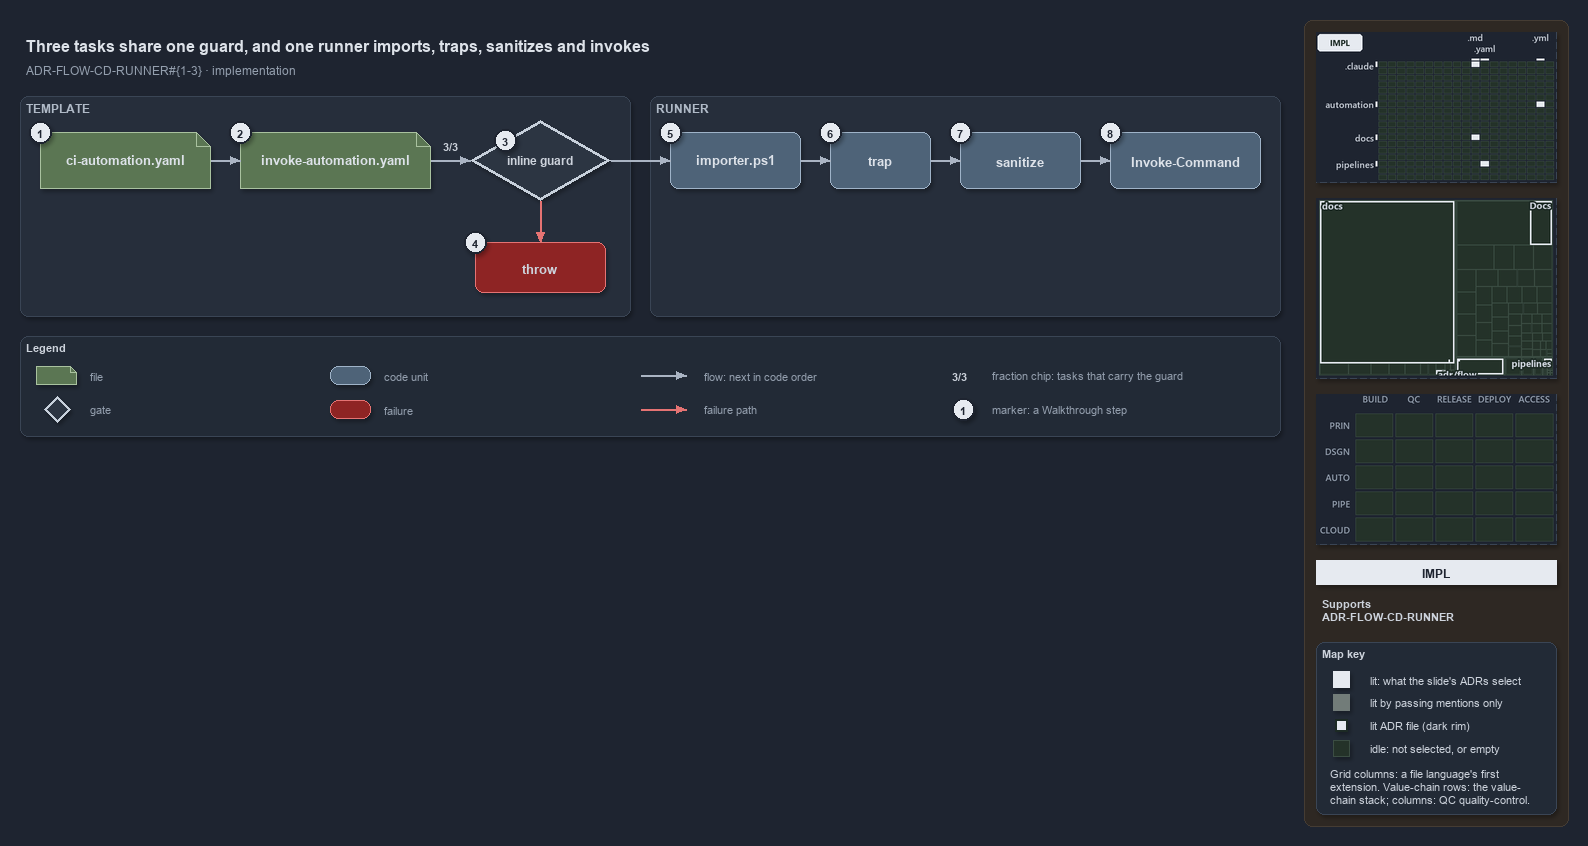

The diagram above was exported from draw.io. Its source (the exported page's mxGraphModel, read from the mxfile embedded in the PNG):
<mxGraphModel dx="1024" dy="768" grid="0" gridSize="10" guides="1" tooltips="1" connect="1" arrows="1" fold="1" page="1" pageScale="1" pageWidth="1572" pageHeight="600" background="#1E2430" math="0" shadow="1">
  <root>
    <mxCell id="0" />
    <mxCell id="1" parent="0" />
    <mxCell id="sidebar-bg" value="" style="rounded=1;arcSize=2;html=1;fillColor=#2E2823;strokeColor=#453C33;shadow=0;" vertex="1" parent="1">
      <mxGeometry x="1304" y="4" width="264" height="806" as="geometry" />
    </mxCell>
    <mxCell id="title" value="Three tasks share one guard, and one runner imports, traps, sanitizes and invokes" style="text;html=1;align=left;verticalAlign=middle;fontSize=16;fontStyle=1;fontColor=#DDE2E9;" vertex="1" parent="1">
      <mxGeometry x="20" y="14" width="1260" height="30" as="geometry" />
    </mxCell>
    <mxCell id="subtitle" value="ADR-FLOW-CD-RUNNER#{1-3} &amp;#183; implementation" style="text;html=1;align=left;verticalAlign=middle;fontSize=12;fontColor=#949FAE;" vertex="1" parent="1">
      <mxGeometry x="20" y="44" width="1240" height="20" as="geometry" />
    </mxCell>
    <mxCell id="band-template" value="TEMPLATE" style="rounded=1;html=1;arcSize=3;fillColor=#262E3B;strokeColor=#3A4555;verticalAlign=top;align=left;spacingLeft=8;fontStyle=1;fontSize=12;fontColor=#B0BAC7;" vertex="1" parent="1">
      <mxGeometry x="20" y="80" width="610" height="220" as="geometry" />
    </mxCell>
    <mxCell id="band-runner" value="RUNNER" style="rounded=1;html=1;arcSize=3;fillColor=#262E3B;strokeColor=#3A4555;verticalAlign=top;align=left;spacingLeft=8;fontStyle=1;fontSize=12;fontColor=#B0BAC7;" vertex="1" parent="1">
      <mxGeometry x="650" y="80" width="630" height="220" as="geometry" />
    </mxCell>
    <mxCell id="ci" value="&lt;b&gt;ci-automation.yaml&lt;/b&gt;" style="shape=note;size=14;whiteSpace=wrap;html=1;fillColor=#5B7653;strokeColor=#A9C29F;fontSize=13;fontColor=#DDE2E9;" vertex="1" parent="1">
      <mxGeometry x="40" y="116" width="170" height="56" as="geometry" />
    </mxCell>
    <mxCell id="template" value="&lt;b&gt;invoke-automation.yaml&lt;/b&gt;" style="shape=note;size=14;whiteSpace=wrap;html=1;fillColor=#5B7653;strokeColor=#A9C29F;fontSize=13;fontColor=#DDE2E9;" vertex="1" parent="1">
      <mxGeometry x="240" y="116" width="190" height="56" as="geometry" />
    </mxCell>
    <mxCell id="guard" value="&lt;b&gt;inline guard&lt;/b&gt;" style="rhombus;whiteSpace=wrap;html=1;fillColor=#2C3542;strokeColor=#C7D0DB;strokeWidth=3;fontSize=12;fontColor=#CDD3DC;" vertex="1" parent="1">
      <mxGeometry x="470" y="104" width="140" height="80" as="geometry" />
    </mxCell>
    <mxCell id="throw" value="&lt;b&gt;throw&lt;/b&gt;" style="rounded=1;whiteSpace=wrap;html=1;arcSize=20;fillColor=#8E2424;strokeColor=#E57373;fontSize=13;" vertex="1" parent="1">
      <mxGeometry x="475" y="226" width="130" height="50" as="geometry" />
    </mxCell>
    <mxCell id="importer" value="&lt;b&gt;importer.ps1&lt;/b&gt;" style="rounded=1;whiteSpace=wrap;html=1;arcSize=20;fillColor=#4E6378;strokeColor=#9FB3C8;fontSize=13;fontColor=#DDE2E9;" vertex="1" parent="1">
      <mxGeometry x="670" y="116" width="130" height="56" as="geometry" />
    </mxCell>
    <mxCell id="trap" value="&lt;b&gt;trap&lt;/b&gt;" style="rounded=1;whiteSpace=wrap;html=1;arcSize=20;fillColor=#4E6378;strokeColor=#9FB3C8;fontSize=13;fontColor=#DDE2E9;" vertex="1" parent="1">
      <mxGeometry x="830" y="116" width="100" height="56" as="geometry" />
    </mxCell>
    <mxCell id="sanitize" value="&lt;b&gt;sanitize&lt;/b&gt;" style="rounded=1;whiteSpace=wrap;html=1;arcSize=20;fillColor=#4E6378;strokeColor=#9FB3C8;fontSize=13;fontColor=#DDE2E9;" vertex="1" parent="1">
      <mxGeometry x="960" y="116" width="120" height="56" as="geometry" />
    </mxCell>
    <mxCell id="invoke" value="&lt;b&gt;Invoke-Command&lt;/b&gt;" style="rounded=1;whiteSpace=wrap;html=1;arcSize=20;fillColor=#4E6378;strokeColor=#9FB3C8;fontSize=13;fontColor=#DDE2E9;" vertex="1" parent="1">
      <mxGeometry x="1110" y="116" width="150" height="56" as="geometry" />
    </mxCell>
    <mxCell id="p-edge-ci-template-a" value="" style="text;html=1;strokeColor=none;fillColor=none;" vertex="1" parent="1">
      <mxGeometry x="210" y="144" width="1" height="1" as="geometry" />
    </mxCell>
    <mxCell id="p-edge-ci-template-b" value="" style="text;html=1;strokeColor=none;fillColor=none;" vertex="1" parent="1">
      <mxGeometry x="240" y="144" width="1" height="1" as="geometry" />
    </mxCell>
    <mxCell id="edge-ci-template" value="" style="edgeStyle=orthogonalEdgeStyle;rounded=1;html=1;fontSize=10;endArrow=block;strokeColor=#AAB4C3;fontColor=#CDD3DC;shadow=0;" edge="1" parent="1" source="p-edge-ci-template-a" target="p-edge-ci-template-b">
      <mxGeometry relative="1" as="geometry" />
    </mxCell>
    <mxCell id="p-edge-template-guard-a" value="" style="text;html=1;strokeColor=none;fillColor=none;" vertex="1" parent="1">
      <mxGeometry x="430" y="144" width="1" height="1" as="geometry" />
    </mxCell>
    <mxCell id="p-edge-template-guard-b" value="" style="text;html=1;strokeColor=none;fillColor=none;" vertex="1" parent="1">
      <mxGeometry x="470" y="144" width="1" height="1" as="geometry" />
    </mxCell>
    <mxCell id="edge-template-guard" value="" style="edgeStyle=orthogonalEdgeStyle;rounded=1;html=1;fontSize=10;endArrow=block;strokeColor=#AAB4C3;fontColor=#CDD3DC;shadow=0;" edge="1" parent="1" source="p-edge-template-guard-a" target="p-edge-template-guard-b">
      <mxGeometry relative="1" as="geometry" />
    </mxCell>
    <mxCell id="frac-template-guard" value="&lt;b&gt;3/3&lt;/b&gt;" style="text;html=1;align=center;verticalAlign=middle;fontSize=11;fontColor=#CDD3DC;fillColor=#262E3B;strokeColor=none;" vertex="1" parent="1">
      <mxGeometry x="435" y="120" width="30" height="18" as="geometry" />
    </mxCell>
    <mxCell id="p-edge-guard-throw-a" value="" style="text;html=1;strokeColor=none;fillColor=none;" vertex="1" parent="1">
      <mxGeometry x="540" y="184" width="1" height="1" as="geometry" />
    </mxCell>
    <mxCell id="p-edge-guard-throw-b" value="" style="text;html=1;strokeColor=none;fillColor=none;" vertex="1" parent="1">
      <mxGeometry x="540" y="226" width="1" height="1" as="geometry" />
    </mxCell>
    <mxCell id="edge-guard-throw" value="" style="edgeStyle=orthogonalEdgeStyle;rounded=1;html=1;fontSize=10;endArrow=block;strokeColor=#E57373;fontColor=#CDD3DC;shadow=0;" edge="1" parent="1" source="p-edge-guard-throw-a" target="p-edge-guard-throw-b">
      <mxGeometry relative="1" as="geometry" />
    </mxCell>
    <mxCell id="p-edge-guard-importer-a" value="" style="text;html=1;strokeColor=none;fillColor=none;" vertex="1" parent="1">
      <mxGeometry x="610" y="144" width="1" height="1" as="geometry" />
    </mxCell>
    <mxCell id="p-edge-guard-importer-b" value="" style="text;html=1;strokeColor=none;fillColor=none;" vertex="1" parent="1">
      <mxGeometry x="670" y="144" width="1" height="1" as="geometry" />
    </mxCell>
    <mxCell id="edge-guard-importer" value="" style="edgeStyle=orthogonalEdgeStyle;rounded=1;html=1;fontSize=10;endArrow=block;strokeColor=#AAB4C3;fontColor=#CDD3DC;shadow=0;" edge="1" parent="1" source="p-edge-guard-importer-a" target="p-edge-guard-importer-b">
      <mxGeometry relative="1" as="geometry" />
    </mxCell>
    <mxCell id="p-edge-importer-trap-a" value="" style="text;html=1;strokeColor=none;fillColor=none;" vertex="1" parent="1">
      <mxGeometry x="800" y="144" width="1" height="1" as="geometry" />
    </mxCell>
    <mxCell id="p-edge-importer-trap-b" value="" style="text;html=1;strokeColor=none;fillColor=none;" vertex="1" parent="1">
      <mxGeometry x="830" y="144" width="1" height="1" as="geometry" />
    </mxCell>
    <mxCell id="edge-importer-trap" value="" style="edgeStyle=orthogonalEdgeStyle;rounded=1;html=1;fontSize=10;endArrow=block;strokeColor=#AAB4C3;fontColor=#CDD3DC;shadow=0;" edge="1" parent="1" source="p-edge-importer-trap-a" target="p-edge-importer-trap-b">
      <mxGeometry relative="1" as="geometry" />
    </mxCell>
    <mxCell id="p-edge-trap-sanitize-a" value="" style="text;html=1;strokeColor=none;fillColor=none;" vertex="1" parent="1">
      <mxGeometry x="930" y="144" width="1" height="1" as="geometry" />
    </mxCell>
    <mxCell id="p-edge-trap-sanitize-b" value="" style="text;html=1;strokeColor=none;fillColor=none;" vertex="1" parent="1">
      <mxGeometry x="960" y="144" width="1" height="1" as="geometry" />
    </mxCell>
    <mxCell id="edge-trap-sanitize" value="" style="edgeStyle=orthogonalEdgeStyle;rounded=1;html=1;fontSize=10;endArrow=block;strokeColor=#AAB4C3;fontColor=#CDD3DC;shadow=0;" edge="1" parent="1" source="p-edge-trap-sanitize-a" target="p-edge-trap-sanitize-b">
      <mxGeometry relative="1" as="geometry" />
    </mxCell>
    <mxCell id="p-edge-sanitize-invoke-a" value="" style="text;html=1;strokeColor=none;fillColor=none;" vertex="1" parent="1">
      <mxGeometry x="1080" y="144" width="1" height="1" as="geometry" />
    </mxCell>
    <mxCell id="p-edge-sanitize-invoke-b" value="" style="text;html=1;strokeColor=none;fillColor=none;" vertex="1" parent="1">
      <mxGeometry x="1110" y="144" width="1" height="1" as="geometry" />
    </mxCell>
    <mxCell id="edge-sanitize-invoke" value="" style="edgeStyle=orthogonalEdgeStyle;rounded=1;html=1;fontSize=10;endArrow=block;strokeColor=#AAB4C3;fontColor=#CDD3DC;shadow=0;" edge="1" parent="1" source="p-edge-sanitize-invoke-a" target="p-edge-sanitize-invoke-b">
      <mxGeometry relative="1" as="geometry" />
    </mxCell>
    <mxCell id="mark-1" value="1" style="ellipse;html=1;fillColor=#E6EAF0;strokeColor=#1E2430;strokeWidth=2;fontColor=#1E2430;fontStyle=1;fontSize=11;" vertex="1" parent="1">
      <mxGeometry x="29" y="105" width="22" height="22" as="geometry" />
    </mxCell>
    <mxCell id="mark-2" value="2" style="ellipse;html=1;fillColor=#E6EAF0;strokeColor=#1E2430;strokeWidth=2;fontColor=#1E2430;fontStyle=1;fontSize=11;" vertex="1" parent="1">
      <mxGeometry x="229" y="105" width="22" height="22" as="geometry" />
    </mxCell>
    <mxCell id="mark-3" value="3" style="ellipse;html=1;fillColor=#E6EAF0;strokeColor=#1E2430;strokeWidth=2;fontColor=#1E2430;fontStyle=1;fontSize=11;" vertex="1" parent="1">
      <mxGeometry x="494" y="113" width="22" height="22" as="geometry" />
    </mxCell>
    <mxCell id="mark-4" value="4" style="ellipse;html=1;fillColor=#E6EAF0;strokeColor=#1E2430;strokeWidth=2;fontColor=#1E2430;fontStyle=1;fontSize=11;" vertex="1" parent="1">
      <mxGeometry x="464" y="215" width="22" height="22" as="geometry" />
    </mxCell>
    <mxCell id="mark-5" value="5" style="ellipse;html=1;fillColor=#E6EAF0;strokeColor=#1E2430;strokeWidth=2;fontColor=#1E2430;fontStyle=1;fontSize=11;" vertex="1" parent="1">
      <mxGeometry x="659" y="105" width="22" height="22" as="geometry" />
    </mxCell>
    <mxCell id="mark-6" value="6" style="ellipse;html=1;fillColor=#E6EAF0;strokeColor=#1E2430;strokeWidth=2;fontColor=#1E2430;fontStyle=1;fontSize=11;" vertex="1" parent="1">
      <mxGeometry x="819" y="105" width="22" height="22" as="geometry" />
    </mxCell>
    <mxCell id="mark-7" value="7" style="ellipse;html=1;fillColor=#E6EAF0;strokeColor=#1E2430;strokeWidth=2;fontColor=#1E2430;fontStyle=1;fontSize=11;" vertex="1" parent="1">
      <mxGeometry x="949" y="105" width="22" height="22" as="geometry" />
    </mxCell>
    <mxCell id="mark-8" value="8" style="ellipse;html=1;fillColor=#E6EAF0;strokeColor=#1E2430;strokeWidth=2;fontColor=#1E2430;fontStyle=1;fontSize=11;" vertex="1" parent="1">
      <mxGeometry x="1099" y="105" width="22" height="22" as="geometry" />
    </mxCell>
    <mxCell id="legend" value="&lt;b&gt;Legend&lt;/b&gt;" style="rounded=1;whiteSpace=wrap;html=1;arcSize=6;fillColor=#222A36;strokeColor=#3A4555;align=left;verticalAlign=top;spacing=8;fontSize=11;fontColor=#CDD3DC;" vertex="1" parent="1">
      <mxGeometry x="20" y="320" width="1260" height="100" as="geometry" />
    </mxCell>
    <mxCell id="legend-0" value="" style="shape=note;size=6;whiteSpace=wrap;html=1;fillColor=#5B7653;strokeColor=#A9C29F;fontColor=#DDE2E9;" vertex="1" parent="1">
      <mxGeometry x="36" y="350" width="40" height="18" as="geometry" />
    </mxCell>
    <mxCell id="legend-0-text" value="file" style="text;html=1;align=left;verticalAlign=middle;fontSize=11;fontColor=#949FAE;" vertex="1" parent="1">
      <mxGeometry x="84" y="349" width="300" height="20" as="geometry" />
    </mxCell>
    <mxCell id="legend-1" value="" style="rhombus;whiteSpace=wrap;html=1;fillColor=#2C3542;strokeColor=#C7D0DB;strokeWidth=3;fontColor=#CDD3DC;" vertex="1" parent="1">
      <mxGeometry x="44" y="380" width="26" height="26" as="geometry" />
    </mxCell>
    <mxCell id="legend-1-text" value="gate" style="text;html=1;align=left;verticalAlign=middle;fontSize=11;fontColor=#949FAE;" vertex="1" parent="1">
      <mxGeometry x="84" y="383" width="300" height="20" as="geometry" />
    </mxCell>
    <mxCell id="legend-2" value="" style="rounded=1;whiteSpace=wrap;html=1;arcSize=20;fillColor=#4E6378;strokeColor=#9FB3C8;fontColor=#DDE2E9;" vertex="1" parent="1">
      <mxGeometry x="330" y="350" width="40" height="18" as="geometry" />
    </mxCell>
    <mxCell id="legend-2-text" value="code unit" style="text;html=1;align=left;verticalAlign=middle;fontSize=11;fontColor=#949FAE;" vertex="1" parent="1">
      <mxGeometry x="378" y="349" width="300" height="20" as="geometry" />
    </mxCell>
    <mxCell id="legend-3" value="" style="rounded=1;whiteSpace=wrap;html=1;arcSize=20;fillColor=#8E2424;strokeColor=#E57373;" vertex="1" parent="1">
      <mxGeometry x="330" y="384" width="40" height="18" as="geometry" />
    </mxCell>
    <mxCell id="legend-3-text" value="failure" style="text;html=1;align=left;verticalAlign=middle;fontSize=11;fontColor=#949FAE;" vertex="1" parent="1">
      <mxGeometry x="378" y="383" width="300" height="20" as="geometry" />
    </mxCell>
    <mxCell id="p-legend-4-a" value="" style="text;html=1;strokeColor=none;fillColor=none;" vertex="1" parent="1">
      <mxGeometry x="640" y="359" width="1" height="1" as="geometry" />
    </mxCell>
    <mxCell id="p-legend-4-b" value="" style="text;html=1;strokeColor=none;fillColor=none;" vertex="1" parent="1">
      <mxGeometry x="686" y="359" width="1" height="1" as="geometry" />
    </mxCell>
    <mxCell id="legend-4" value="" style="edgeStyle=orthogonalEdgeStyle;rounded=1;html=1;fontSize=10;endArrow=block;strokeColor=#AAB4C3;fontColor=#CDD3DC;shadow=0;" edge="1" parent="1" source="p-legend-4-a" target="p-legend-4-b">
      <mxGeometry relative="1" as="geometry" />
    </mxCell>
    <mxCell id="legend-4-text" value="flow: next in code order" style="text;html=1;align=left;verticalAlign=middle;fontSize=11;fontColor=#949FAE;" vertex="1" parent="1">
      <mxGeometry x="698" y="349" width="300" height="20" as="geometry" />
    </mxCell>
    <mxCell id="p-legend-5-a" value="" style="text;html=1;strokeColor=none;fillColor=none;" vertex="1" parent="1">
      <mxGeometry x="640" y="393" width="1" height="1" as="geometry" />
    </mxCell>
    <mxCell id="p-legend-5-b" value="" style="text;html=1;strokeColor=none;fillColor=none;" vertex="1" parent="1">
      <mxGeometry x="686" y="393" width="1" height="1" as="geometry" />
    </mxCell>
    <mxCell id="legend-5" value="" style="edgeStyle=orthogonalEdgeStyle;rounded=1;html=1;fontSize=10;endArrow=block;strokeColor=#E57373;fontColor=#CDD3DC;shadow=0;" edge="1" parent="1" source="p-legend-5-a" target="p-legend-5-b">
      <mxGeometry relative="1" as="geometry" />
    </mxCell>
    <mxCell id="legend-5-text" value="failure path" style="text;html=1;align=left;verticalAlign=middle;fontSize=11;fontColor=#949FAE;" vertex="1" parent="1">
      <mxGeometry x="698" y="383" width="300" height="20" as="geometry" />
    </mxCell>
    <mxCell id="legend-6" value="&lt;b&gt;3/3&lt;/b&gt;" style="text;html=1;align=center;verticalAlign=middle;fontSize=11;fontColor=#CDD3DC;fillColor=#262E3B;strokeColor=none;" vertex="1" parent="1">
      <mxGeometry x="944" y="350" width="30" height="18" as="geometry" />
    </mxCell>
    <mxCell id="legend-6-text" value="fraction chip: tasks that carry the guard" style="text;html=1;align=left;verticalAlign=middle;fontSize=11;fontColor=#949FAE;" vertex="1" parent="1">
      <mxGeometry x="986" y="349" width="320" height="20" as="geometry" />
    </mxCell>
    <mxCell id="legend-7" value="1" style="ellipse;html=1;fillColor=#E6EAF0;strokeColor=#1E2430;strokeWidth=2;fontColor=#1E2430;fontStyle=1;fontSize=11;" vertex="1" parent="1">
      <mxGeometry x="952" y="382" width="22" height="22" as="geometry" />
    </mxCell>
    <mxCell id="legend-7-text" value="marker: a Walkthrough step" style="text;html=1;align=left;verticalAlign=middle;fontSize=11;fontColor=#949FAE;" vertex="1" parent="1">
      <mxGeometry x="986" y="383" width="320" height="20" as="geometry" />
    </mxCell>
    <mxCell id="minimap-grid" value="" style="shape=image;html=1;imageAspect=0;aspect=fixed;verticalLabelPosition=bottom;strokeColor=#3A4555;dashed=1;fillColor=#222A36;image=data:image/png,(base64 omitted: 10504 chars);" vertex="1" parent="1">
      <mxGeometry x="1316" y="16" width="240" height="150" as="geometry" />
    </mxCell>
    <mxCell id="minimap-tree" value="" style="shape=image;html=1;imageAspect=0;aspect=fixed;verticalLabelPosition=bottom;strokeColor=#3A4555;dashed=1;fillColor=#222A36;image=data:image/png,(base64 omitted: 9752 chars);" vertex="1" parent="1">
      <mxGeometry x="1316" y="182" width="240" height="180" as="geometry" />
    </mxCell>
    <mxCell id="minimap-chain" value="" style="shape=image;html=1;imageAspect=0;aspect=fixed;verticalLabelPosition=bottom;strokeColor=#3A4555;dashed=1;fillColor=#222A36;image=data:image/png,(base64 omitted: 11912 chars);" vertex="1" parent="1">
      <mxGeometry x="1316" y="378" width="240" height="150" as="geometry" />
    </mxCell>
    <mxCell id="lens-badge" value="IMPL" style="rounded=0;whiteSpace=wrap;html=1;align=center;verticalAlign=middle;fontSize=12;fontStyle=1;fontColor=#1E2430;fillColor=#E6EAF0;strokeColor=none;" vertex="1" parent="1">
      <mxGeometry x="1316" y="544" width="240" height="24" as="geometry" />
    </mxCell>
    <mxCell id="supports" value="&lt;b&gt;Supports&lt;/b&gt;&lt;br&gt;ADR-FLOW-CD-RUNNER" style="text;html=1;whiteSpace=wrap;align=left;verticalAlign=top;fontSize=11;fontColor=#CDD3DC;" vertex="1" parent="1">
      <mxGeometry x="1316" y="576" width="240" height="38" as="geometry" />
    </mxCell>
    <mxCell id="mapkey" value="&lt;b&gt;Map key&lt;/b&gt;" style="rounded=1;arcSize=6;whiteSpace=wrap;html=1;align=left;verticalAlign=top;fontSize=11;fontColor=#CDD3DC;fillColor=#222A36;strokeColor=#3A4555;spacingLeft=8;spacingTop=2;" vertex="1" parent="1">
      <mxGeometry x="1316" y="626" width="240" height="172" as="geometry" />
    </mxCell>
    <mxCell id="mapkey-lit" value="" style="rounded=0;html=1;fillColor=#E6EAF0;strokeColor=#E6EAF0;" vertex="1" parent="1">
      <mxGeometry x="1333.0" y="655.0" width="16" height="16" as="geometry" />
    </mxCell>
    <mxCell id="mapkey-lit-text" value="lit: what the slide's ADRs select" style="text;html=1;align=left;verticalAlign=middle;fontSize=11;fontColor=#CDD3DC;" vertex="1" parent="1">
      <mxGeometry x="1364" y="653" width="184" height="20" as="geometry" />
    </mxCell>
    <mxCell id="mapkey-touched" value="" style="rounded=0;html=1;fillColor=#727C79;strokeColor=#727C79;" vertex="1" parent="1">
      <mxGeometry x="1333.0" y="678.0" width="16" height="16" as="geometry" />
    </mxCell>
    <mxCell id="mapkey-touched-text" value="lit by passing mentions only" style="text;html=1;align=left;verticalAlign=middle;fontSize=11;fontColor=#CDD3DC;" vertex="1" parent="1">
      <mxGeometry x="1364" y="676" width="184" height="20" as="geometry" />
    </mxCell>
    <mxCell id="mapkey-adr" value="" style="rounded=0;html=1;fillColor=#E6EAF0;strokeColor=#1C2A24;strokeWidth=2;" vertex="1" parent="1">
      <mxGeometry x="1335.0" y="703.0" width="12" height="12" as="geometry" />
    </mxCell>
    <mxCell id="mapkey-adr-text" value="lit ADR file (dark rim)" style="text;html=1;align=left;verticalAlign=middle;fontSize=11;fontColor=#CDD3DC;" vertex="1" parent="1">
      <mxGeometry x="1364" y="699" width="184" height="20" as="geometry" />
    </mxCell>
    <mxCell id="mapkey-idle" value="" style="rounded=0;html=1;fillColor=#243229;strokeColor=#3B4D43;" vertex="1" parent="1">
      <mxGeometry x="1333.0" y="724.0" width="16" height="16" as="geometry" />
    </mxCell>
    <mxCell id="mapkey-idle-text" value="idle: not selected, or empty" style="text;html=1;align=left;verticalAlign=middle;fontSize=11;fontColor=#CDD3DC;" vertex="1" parent="1">
      <mxGeometry x="1364" y="722" width="184" height="20" as="geometry" />
    </mxCell>
    <mxCell id="mapkey-codes" value="Grid columns: a file language's first&lt;br&gt;extension. Value-chain rows: the value-&lt;br&gt;chain stack; columns: QC quality-control." style="text;html=1;align=left;verticalAlign=top;whiteSpace=wrap;fontSize=11;fontColor=#CDD3DC;" vertex="1" parent="1">
      <mxGeometry x="1324" y="746" width="224" height="46" as="geometry" />
    </mxCell>
  </root>
</mxGraphModel>